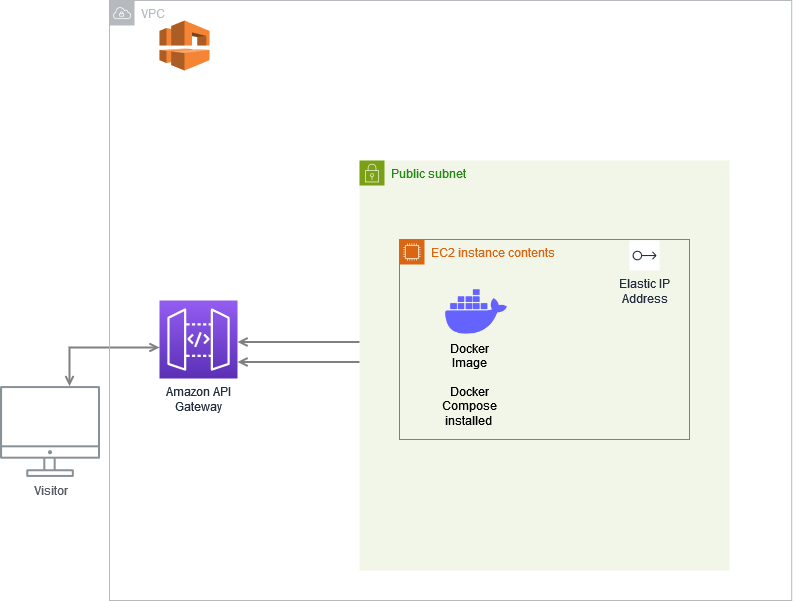

The diagram above was exported from draw.io. Its source (the exported page's mxGraphModel, read from the mxfile embedded in the PNG):
<mxGraphModel dx="1434" dy="782" grid="1" gridSize="10" guides="1" tooltips="1" connect="1" arrows="1" fold="1" page="1" pageScale="1" pageWidth="1169" pageHeight="827" math="0" shadow="0">
  <root>
    <mxCell id="0" />
    <mxCell id="1" parent="0" />
    <mxCell id="UEzPUAAOIrF-is8g5C7q-128" style="edgeStyle=orthogonalEdgeStyle;rounded=0;orthogonalLoop=1;jettySize=auto;html=1;startArrow=open;startFill=0;endArrow=open;endFill=0;strokeWidth=2;strokeColor=#808080;" parent="1" source="UEzPUAAOIrF-is8g5C7q-109" target="UEzPUAAOIrF-is8g5C7q-114" edge="1">
      <mxGeometry relative="1" as="geometry">
        <Array as="points">
          <mxPoint x="230" y="377" />
        </Array>
      </mxGeometry>
    </mxCell>
    <mxCell id="UEzPUAAOIrF-is8g5C7q-129" style="edgeStyle=orthogonalEdgeStyle;rounded=0;orthogonalLoop=1;jettySize=auto;html=1;startArrow=open;startFill=0;endArrow=open;endFill=0;strokeWidth=2;strokeColor=#808080;" parent="1" source="UEzPUAAOIrF-is8g5C7q-114" edge="1">
      <mxGeometry relative="1" as="geometry">
        <Array as="points">
          <mxPoint x="510.5" y="391.5" />
          <mxPoint x="510.5" y="391.5" />
        </Array>
        <mxPoint x="580.5008871499738" y="391.5" as="targetPoint" />
      </mxGeometry>
    </mxCell>
    <mxCell id="UEzPUAAOIrF-is8g5C7q-142" style="edgeStyle=orthogonalEdgeStyle;rounded=0;orthogonalLoop=1;jettySize=auto;html=1;startArrow=open;startFill=0;endArrow=open;endFill=0;strokeWidth=2;strokeColor=#808080;" parent="1" source="UEzPUAAOIrF-is8g5C7q-114" edge="1">
      <mxGeometry relative="1" as="geometry">
        <mxPoint x="457.5" y="386.5" as="sourcePoint" />
        <mxPoint x="580.5008871499738" y="371.5" as="targetPoint" />
        <Array as="points">
          <mxPoint x="510.5" y="371.5" />
          <mxPoint x="510.5" y="371.5" />
        </Array>
      </mxGeometry>
    </mxCell>
    <mxCell id="UEzPUAAOIrF-is8g5C7q-109" value="Visitor" style="outlineConnect=0;gradientColor=none;fontColor=#545B64;strokeColor=none;fillColor=#879196;dashed=0;verticalLabelPosition=bottom;verticalAlign=top;align=center;html=1;fontSize=12;fontStyle=0;aspect=fixed;shape=mxgraph.aws4.illustration_desktop;pointerEvents=1;labelBackgroundColor=#ffffff;" parent="1" vertex="1">
      <mxGeometry x="160.5" y="415.5" width="100" height="91" as="geometry" />
    </mxCell>
    <mxCell id="UEzPUAAOIrF-is8g5C7q-114" value="Amazon API&lt;br&gt;Gateway&lt;br&gt;" style="outlineConnect=0;fontColor=#232F3E;gradientColor=#945DF2;gradientDirection=north;fillColor=#5A30B5;strokeColor=#ffffff;dashed=0;verticalLabelPosition=bottom;verticalAlign=top;align=center;html=1;fontSize=12;fontStyle=0;aspect=fixed;shape=mxgraph.aws4.resourceIcon;resIcon=mxgraph.aws4.api_gateway;labelBackgroundColor=#ffffff;" parent="1" vertex="1">
      <mxGeometry x="320" y="330" width="78" height="78" as="geometry" />
    </mxCell>
    <mxCell id="TjeCdqOcQ_XfFN_KQMni-1" value="" style="outlineConnect=0;dashed=0;verticalLabelPosition=bottom;verticalAlign=top;align=center;html=1;shape=mxgraph.aws3.vpc;fillColor=#F58534;gradientColor=none;" vertex="1" parent="1">
      <mxGeometry x="320" y="50" width="50" height="50" as="geometry" />
    </mxCell>
    <mxCell id="TjeCdqOcQ_XfFN_KQMni-3" value="Public subnet" style="points=[[0,0],[0.25,0],[0.5,0],[0.75,0],[1,0],[1,0.25],[1,0.5],[1,0.75],[1,1],[0.75,1],[0.5,1],[0.25,1],[0,1],[0,0.75],[0,0.5],[0,0.25]];outlineConnect=0;gradientColor=none;html=1;whiteSpace=wrap;fontSize=12;fontStyle=0;container=1;pointerEvents=0;collapsible=0;recursiveResize=0;shape=mxgraph.aws4.group;grIcon=mxgraph.aws4.group_security_group;grStroke=0;strokeColor=#7AA116;fillColor=#F2F6E8;verticalAlign=top;align=left;spacingLeft=30;fontColor=#248814;dashed=0;" vertex="1" parent="1">
      <mxGeometry x="520" y="190" width="370" height="410" as="geometry" />
    </mxCell>
    <mxCell id="TjeCdqOcQ_XfFN_KQMni-4" value="EC2 instance contents" style="points=[[0,0],[0.25,0],[0.5,0],[0.75,0],[1,0],[1,0.25],[1,0.5],[1,0.75],[1,1],[0.75,1],[0.5,1],[0.25,1],[0,1],[0,0.75],[0,0.5],[0,0.25]];outlineConnect=0;gradientColor=none;html=1;whiteSpace=wrap;fontSize=12;fontStyle=0;container=1;pointerEvents=0;collapsible=0;recursiveResize=0;shape=mxgraph.aws4.group;grIcon=mxgraph.aws4.group_ec2_instance_contents;strokeColor=#D86613;fillColor=none;verticalAlign=top;align=left;spacingLeft=30;fontColor=#D86613;dashed=0;" vertex="1" parent="TjeCdqOcQ_XfFN_KQMni-3">
      <mxGeometry x="40" y="79" width="290" height="200" as="geometry" />
    </mxCell>
    <mxCell id="TjeCdqOcQ_XfFN_KQMni-5" value="" style="shape=image;html=1;verticalAlign=top;verticalLabelPosition=bottom;labelBackgroundColor=#ffffff;imageAspect=0;aspect=fixed;image=https://cdn1.iconfinder.com/data/icons/unicons-line-vol-3/24/docker-128.png" vertex="1" parent="TjeCdqOcQ_XfFN_KQMni-4">
      <mxGeometry x="40" y="36" width="74" height="74" as="geometry" />
    </mxCell>
    <mxCell id="TjeCdqOcQ_XfFN_KQMni-6" value="&lt;div&gt;Docker Image&lt;/div&gt;&lt;div&gt;&lt;br&gt;&lt;/div&gt;&lt;div&gt;Docker Compose&lt;/div&gt;&lt;div&gt;installed&lt;br&gt;&lt;/div&gt;" style="text;html=1;align=center;verticalAlign=middle;whiteSpace=wrap;rounded=0;" vertex="1" parent="TjeCdqOcQ_XfFN_KQMni-4">
      <mxGeometry x="40" y="130" width="60" height="30" as="geometry" />
    </mxCell>
    <mxCell id="TjeCdqOcQ_XfFN_KQMni-2" value="VPC" style="sketch=0;outlineConnect=0;gradientColor=none;html=1;whiteSpace=wrap;fontSize=12;fontStyle=0;shape=mxgraph.aws4.group;grIcon=mxgraph.aws4.group_vpc;strokeColor=#B6BABF;fillColor=none;verticalAlign=top;align=left;spacingLeft=30;fontColor=#B6BABF;dashed=0;aspect=fixed;" vertex="1" parent="1">
      <mxGeometry x="270" y="30" width="682.19" height="600" as="geometry" />
    </mxCell>
    <mxCell id="TjeCdqOcQ_XfFN_KQMni-7" value="Elastic IP&#10;Address" style="sketch=0;outlineConnect=0;fontColor=#232F3E;gradientColor=none;strokeColor=#232F3E;fillColor=#ffffff;dashed=0;verticalLabelPosition=bottom;verticalAlign=top;align=center;html=1;fontSize=12;fontStyle=0;aspect=fixed;shape=mxgraph.aws4.resourceIcon;resIcon=mxgraph.aws4.elastic_ip_address;" vertex="1" parent="1">
      <mxGeometry x="790" y="270" width="30" height="30" as="geometry" />
    </mxCell>
  </root>
</mxGraphModel>